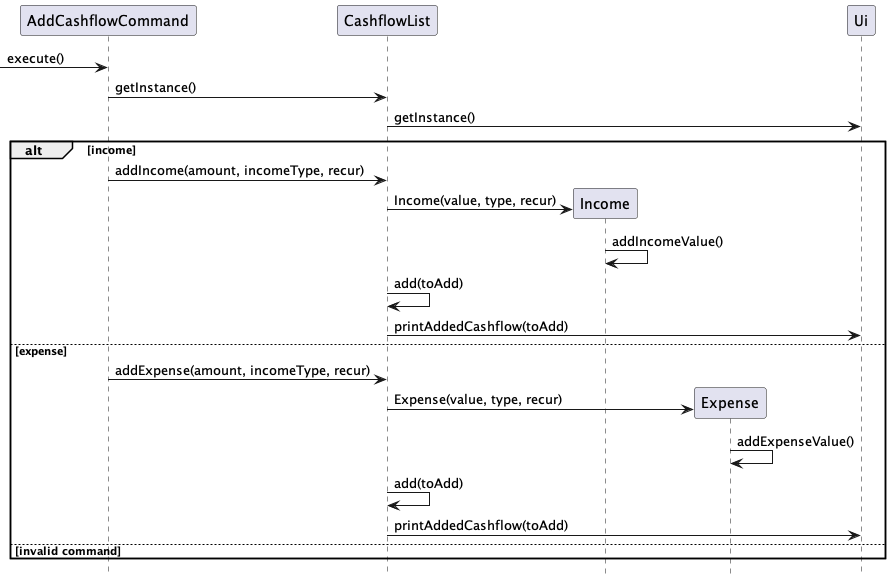

The diagram above was rendered by PlantUML. Its source (embedded in the PNG):
@startuml

participant AddCashflowCommand
participant CashflowList
participant Income
participant Expense
participant Ui

-> AddCashflowCommand: execute()
AddCashflowCommand -> CashflowList: getInstance()
CashflowList -> Ui: getInstance()
alt income
    AddCashflowCommand -> CashflowList: addIncome(amount, incomeType, recur)
    create Income
    CashflowList -> Income: Income(value, type, recur)
    Income -> Income: addIncomeValue()
    CashflowList -> CashflowList: add(toAdd)
    CashflowList -> Ui: printAddedCashflow(toAdd)

else expense
    AddCashflowCommand -> CashflowList: addExpense(amount, incomeType, recur)
    create Expense
    CashflowList -> Expense: Expense(value, type, recur)
    Expense -> Expense: addExpenseValue()
    CashflowList -> CashflowList: add(toAdd)
    CashflowList -> Ui: printAddedCashflow(toAdd)
else invalid command
end

hide footbox
@enduml